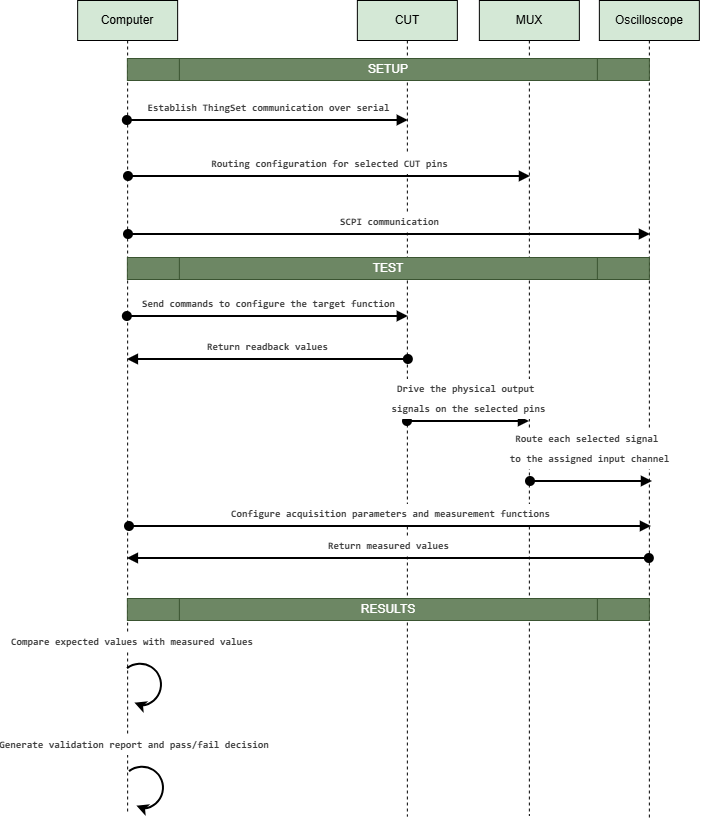

The diagram above was exported from draw.io. Its source (the exported page's mxGraphModel, read from the mxfile embedded in the PNG):
<mxGraphModel dx="1426" dy="-294" grid="1" gridSize="1" guides="1" tooltips="1" connect="1" arrows="1" fold="1" page="1" pageScale="1" pageWidth="827" pageHeight="1169" math="0" shadow="0">
  <root>
    <mxCell id="mF08Heu_opm-l0R-H4_E-0" />
    <mxCell id="mF08Heu_opm-l0R-H4_E-1" parent="mF08Heu_opm-l0R-H4_E-0" />
    <mxCell id="mF08Heu_opm-l0R-H4_E-66" parent="mF08Heu_opm-l0R-H4_E-1" style="shape=umlLifeline;perimeter=lifelinePerimeter;whiteSpace=wrap;html=1;container=1;dropTarget=0;collapsible=0;recursiveResize=0;outlineConnect=0;portConstraint=eastwest;newEdgeStyle={&quot;edgeStyle&quot;:&quot;elbowEdgeStyle&quot;,&quot;elbow&quot;:&quot;vertical&quot;,&quot;curved&quot;:0,&quot;rounded&quot;:0};fillColor=#D4E8D6;" value="Computer" vertex="1">
      <mxGeometry height="813" width="100" x="89.14" y="1207" as="geometry" />
    </mxCell>
    <mxCell id="mF08Heu_opm-l0R-H4_E-67" parent="mF08Heu_opm-l0R-H4_E-1" style="shape=umlLifeline;perimeter=lifelinePerimeter;whiteSpace=wrap;html=1;container=1;dropTarget=0;collapsible=0;recursiveResize=0;outlineConnect=0;portConstraint=eastwest;newEdgeStyle={&quot;edgeStyle&quot;:&quot;elbowEdgeStyle&quot;,&quot;elbow&quot;:&quot;vertical&quot;,&quot;curved&quot;:0,&quot;rounded&quot;:0};fillColor=#D4E8D6;" value="CUT" vertex="1">
      <mxGeometry height="816" width="100" x="368.86" y="1207" as="geometry" />
    </mxCell>
    <mxCell id="mF08Heu_opm-l0R-H4_E-68" parent="mF08Heu_opm-l0R-H4_E-1" style="shape=umlLifeline;perimeter=lifelinePerimeter;whiteSpace=wrap;html=1;container=1;dropTarget=0;collapsible=0;recursiveResize=0;outlineConnect=0;portConstraint=eastwest;newEdgeStyle={&quot;edgeStyle&quot;:&quot;elbowEdgeStyle&quot;,&quot;elbow&quot;:&quot;vertical&quot;,&quot;curved&quot;:0,&quot;rounded&quot;:0};fillColor=#D4E8D6;" value="MUX" vertex="1">
      <mxGeometry height="815" width="100" x="490.86" y="1207" as="geometry" />
    </mxCell>
    <mxCell id="mF08Heu_opm-l0R-H4_E-69" parent="mF08Heu_opm-l0R-H4_E-1" style="shape=umlLifeline;perimeter=lifelinePerimeter;whiteSpace=wrap;html=1;container=1;dropTarget=0;collapsible=0;recursiveResize=0;outlineConnect=0;portConstraint=eastwest;newEdgeStyle={&quot;edgeStyle&quot;:&quot;elbowEdgeStyle&quot;,&quot;elbow&quot;:&quot;vertical&quot;,&quot;curved&quot;:0,&quot;rounded&quot;:0};fillColor=#D4E8D6;" value="Oscilloscope" vertex="1">
      <mxGeometry height="818" width="100" x="610.86" y="1207" as="geometry" />
    </mxCell>
    <mxCell id="mF08Heu_opm-l0R-H4_E-70" edge="1" parent="mF08Heu_opm-l0R-H4_E-1" style="html=1;verticalAlign=bottom;startArrow=oval;startFill=1;endArrow=block;startSize=8;curved=0;rounded=0;strokeWidth=2;" value="&lt;div style=&quot;color: rgb(59, 59, 59); font-family: Consolas, &amp;quot;Courier New&amp;quot;, monospace; line-height: 19px; white-space-collapse: preserve;&quot;&gt;&lt;font style=&quot;font-size: 10px;&quot;&gt;&lt;b style=&quot;&quot;&gt;Establish ThingSet communication over serial&lt;/b&gt;&lt;/font&gt;&lt;/div&gt;">
      <mxGeometry relative="1" width="60" x="0.0005" as="geometry">
        <mxPoint as="offset" />
        <mxPoint x="138.86" y="1327" as="sourcePoint" />
        <mxPoint x="419.86" y="1327" as="targetPoint" />
      </mxGeometry>
    </mxCell>
    <mxCell id="mF08Heu_opm-l0R-H4_E-71" edge="1" parent="mF08Heu_opm-l0R-H4_E-1" style="html=1;verticalAlign=bottom;startArrow=oval;startFill=1;endArrow=block;startSize=8;curved=0;rounded=0;strokeWidth=2;" value="&lt;div style=&quot;color: rgb(59, 59, 59); font-family: Consolas, &amp;quot;Courier New&amp;quot;, monospace; line-height: 19px; white-space-collapse: preserve;&quot;&gt;&lt;font style=&quot;font-size: 10px;&quot;&gt;&lt;b&gt;SCPI communication&lt;/b&gt;&lt;/font&gt;&lt;/div&gt;">
      <mxGeometry relative="1" width="60" as="geometry">
        <Array as="points" />
        <mxPoint x="140" y="1441" as="sourcePoint" />
        <mxPoint x="662" y="1441" as="targetPoint" />
      </mxGeometry>
    </mxCell>
    <mxCell id="mF08Heu_opm-l0R-H4_E-72" parent="mF08Heu_opm-l0R-H4_E-1" style="shape=process;whiteSpace=wrap;html=1;backgroundOutline=1;fillColor=#6d8764;strokeColor=#3A5431;fontColor=#ffffff;" value="SETUP" vertex="1">
      <mxGeometry height="22" width="522" x="138.86" y="1265" as="geometry" />
    </mxCell>
    <mxCell id="mF08Heu_opm-l0R-H4_E-73" parent="mF08Heu_opm-l0R-H4_E-1" style="shape=process;whiteSpace=wrap;html=1;backgroundOutline=1;fillColor=#6d8764;fontColor=#ffffff;strokeColor=#3A5431;" value="TEST" vertex="1">
      <mxGeometry height="22" width="522" x="138.86" y="1464" as="geometry" />
    </mxCell>
    <mxCell id="mF08Heu_opm-l0R-H4_E-75" edge="1" parent="mF08Heu_opm-l0R-H4_E-1" style="html=1;verticalAlign=bottom;startArrow=oval;startFill=1;endArrow=block;startSize=8;curved=0;rounded=0;strokeWidth=2;" value="&lt;div style=&quot;color: rgb(59, 59, 59); font-family: Consolas, &amp;quot;Courier New&amp;quot;, monospace; line-height: 19px; white-space-collapse: preserve;&quot;&gt;&lt;div style=&quot;line-height: 19px;&quot;&gt;&lt;font style=&quot;font-size: 10px;&quot;&gt;&lt;b&gt;Send commands to configure the target function&lt;/b&gt;&lt;/font&gt;&lt;/div&gt;&lt;/div&gt;">
      <mxGeometry relative="1" width="60" x="0.0013" as="geometry">
        <mxPoint as="offset" />
        <mxPoint x="138.86" y="1523" as="sourcePoint" />
        <mxPoint x="419.86" y="1523" as="targetPoint" />
      </mxGeometry>
    </mxCell>
    <mxCell id="mF08Heu_opm-l0R-H4_E-76" edge="1" parent="mF08Heu_opm-l0R-H4_E-1" style="html=1;verticalAlign=bottom;startArrow=oval;startFill=1;endArrow=block;startSize=8;curved=0;rounded=0;strokeWidth=2;" value="&lt;div style=&quot;color: rgb(59, 59, 59); font-family: Consolas, &amp;quot;Courier New&amp;quot;, monospace; line-height: 19px; white-space-collapse: preserve;&quot;&gt;&lt;div style=&quot;line-height: 19px;&quot;&gt;&lt;font style=&quot;font-size: 10px;&quot;&gt;&lt;b&gt;Drive the physical output &lt;/b&gt;&lt;/font&gt;&lt;/div&gt;&lt;div style=&quot;line-height: 19px;&quot;&gt;&lt;font style=&quot;font-size: 10px;&quot;&gt;&lt;b&gt;signals on the selected pins&lt;/b&gt;&lt;/font&gt;&lt;/div&gt;&lt;/div&gt;">
      <mxGeometry relative="1" width="60" x="0.0009" as="geometry">
        <mxPoint as="offset" />
        <Array as="points" />
        <mxPoint x="419" y="1628" as="sourcePoint" />
        <mxPoint x="541" y="1628" as="targetPoint" />
      </mxGeometry>
    </mxCell>
    <mxCell id="mF08Heu_opm-l0R-H4_E-77" edge="1" parent="mF08Heu_opm-l0R-H4_E-1" style="html=1;verticalAlign=bottom;startArrow=oval;startFill=1;endArrow=block;startSize=8;curved=0;rounded=0;strokeWidth=2;" value="&lt;div style=&quot;color: rgb(59, 59, 59); font-family: Consolas, &amp;quot;Courier New&amp;quot;, monospace; line-height: 19px; white-space-collapse: preserve;&quot;&gt;&lt;div style=&quot;line-height: 19px;&quot;&gt;&lt;font style=&quot;font-size: 10px;&quot;&gt;&lt;b&gt;Configure acquisition parameters and measurement functions&lt;/b&gt;&lt;/font&gt;&lt;/div&gt;&lt;/div&gt;">
      <mxGeometry relative="1" width="60" as="geometry">
        <Array as="points" />
        <mxPoint x="141" y="1733" as="sourcePoint" />
        <mxPoint x="663" y="1733" as="targetPoint" />
      </mxGeometry>
    </mxCell>
    <mxCell id="mF08Heu_opm-l0R-H4_E-78" edge="1" parent="mF08Heu_opm-l0R-H4_E-1" style="html=1;verticalAlign=bottom;startArrow=oval;startFill=1;endArrow=block;startSize=8;curved=0;rounded=0;strokeWidth=2;" value="&lt;div style=&quot;color: rgb(59, 59, 59); font-family: Consolas, &amp;quot;Courier New&amp;quot;, monospace; line-height: 19px; white-space-collapse: preserve;&quot;&gt;&lt;div style=&quot;line-height: 19px;&quot;&gt;&lt;div style=&quot;line-height: 19px;&quot;&gt;&lt;font style=&quot;font-size: 10px;&quot;&gt;&lt;b&gt;Return readback values&lt;/b&gt;&lt;/font&gt;&lt;/div&gt;&lt;/div&gt;&lt;/div&gt;">
      <mxGeometry relative="1" width="60" x="0.0013" as="geometry">
        <mxPoint as="offset" />
        <mxPoint x="419.86" y="1566" as="sourcePoint" />
        <mxPoint x="138.86" y="1566" as="targetPoint" />
      </mxGeometry>
    </mxCell>
    <mxCell id="mF08Heu_opm-l0R-H4_E-79" edge="1" parent="mF08Heu_opm-l0R-H4_E-1" style="html=1;verticalAlign=bottom;startArrow=oval;startFill=1;endArrow=block;startSize=8;curved=0;rounded=0;strokeWidth=2;" value="&lt;div style=&quot;color: rgb(59, 59, 59); font-family: Consolas, &amp;quot;Courier New&amp;quot;, monospace; line-height: 19px; white-space-collapse: preserve;&quot;&gt;&lt;div style=&quot;line-height: 19px;&quot;&gt;&lt;div style=&quot;line-height: 19px;&quot;&gt;&lt;font style=&quot;font-size: 10px;&quot;&gt;&lt;b&gt;Route each selected signal &lt;/b&gt;&lt;/font&gt;&lt;/div&gt;&lt;div style=&quot;line-height: 19px;&quot;&gt;&lt;font style=&quot;font-size: 10px;&quot;&gt;&lt;b&gt;to the assigned input channel&lt;/b&gt;&lt;/font&gt;&lt;/div&gt;&lt;/div&gt;&lt;/div&gt;">
      <mxGeometry relative="1" width="60" x="-0.0328" y="10" as="geometry">
        <mxPoint as="offset" />
        <Array as="points" />
        <mxPoint x="542" y="1688" as="sourcePoint" />
        <mxPoint x="664" y="1688" as="targetPoint" />
      </mxGeometry>
    </mxCell>
    <mxCell id="mF08Heu_opm-l0R-H4_E-80" edge="1" parent="mF08Heu_opm-l0R-H4_E-1" style="html=1;verticalAlign=bottom;startArrow=oval;startFill=1;endArrow=block;startSize=8;curved=0;rounded=0;strokeWidth=2;" value="&lt;div style=&quot;color: rgb(59, 59, 59); font-family: Consolas, &amp;quot;Courier New&amp;quot;, monospace; line-height: 19px; white-space-collapse: preserve;&quot;&gt;&lt;div style=&quot;line-height: 19px;&quot;&gt;&lt;div style=&quot;line-height: 19px;&quot;&gt;&lt;font style=&quot;font-size: 10px;&quot;&gt;&lt;b&gt;Return measured values&lt;/b&gt;&lt;/font&gt;&lt;/div&gt;&lt;/div&gt;&lt;/div&gt;">
      <mxGeometry relative="1" width="60" as="geometry">
        <Array as="points" />
        <mxPoint x="660.86" y="1765" as="sourcePoint" />
        <mxPoint x="138.86" y="1765" as="targetPoint" />
      </mxGeometry>
    </mxCell>
    <mxCell id="mF08Heu_opm-l0R-H4_E-81" parent="mF08Heu_opm-l0R-H4_E-1" style="shape=process;whiteSpace=wrap;html=1;backgroundOutline=1;fillColor=#6d8764;fontColor=#ffffff;strokeColor=#3A5431;" value="RESULTS" vertex="1">
      <mxGeometry height="22" width="522" x="138.86" y="1805" as="geometry" />
    </mxCell>
    <mxCell id="mF08Heu_opm-l0R-H4_E-82" parent="mF08Heu_opm-l0R-H4_E-1" style="shape=mxgraph.basic.arc;html=1;startAngle=0.4166156460344192;endAngle=0.1;endArrow=classic;endFill=1;rotation=-195;strokeWidth=2;" value="" vertex="1">
      <mxGeometry height="50" width="50" x="128.86" y="1865" as="geometry" />
    </mxCell>
    <mxCell id="mF08Heu_opm-l0R-H4_E-83" parent="mF08Heu_opm-l0R-H4_E-1" style="text;html=1;whiteSpace=wrap;strokeColor=none;fillColor=none;align=center;verticalAlign=middle;rounded=0;" value="&lt;div style=&quot;color: rgb(59, 59, 59); background-color: rgb(255, 255, 255); font-family: Consolas, &amp;quot;Courier New&amp;quot;, monospace; line-height: 19px; white-space: pre;&quot;&gt;&lt;font style=&quot;font-size: 10px;&quot;&gt;&lt;b&gt;Compare expected values with measured values&lt;/b&gt;&lt;/font&gt;&lt;/div&gt;" vertex="1">
      <mxGeometry height="30" width="60" x="113.86" y="1833" as="geometry" />
    </mxCell>
    <mxCell id="mF08Heu_opm-l0R-H4_E-84" parent="mF08Heu_opm-l0R-H4_E-1" style="shape=mxgraph.basic.arc;html=1;startAngle=0.4166156460344192;endAngle=0.1;endArrow=classic;endFill=1;rotation=-195;strokeWidth=2;" value="" vertex="1">
      <mxGeometry height="50" width="50" x="130.86" y="1968" as="geometry" />
    </mxCell>
    <mxCell id="mF08Heu_opm-l0R-H4_E-85" parent="mF08Heu_opm-l0R-H4_E-1" style="text;html=1;whiteSpace=wrap;strokeColor=none;fillColor=none;align=center;verticalAlign=middle;rounded=0;" value="&lt;div style=&quot;color: rgb(59, 59, 59); background-color: rgb(255, 255, 255); font-family: Consolas, &amp;quot;Courier New&amp;quot;, monospace; line-height: 19px; white-space: pre;&quot;&gt;&lt;div style=&quot;line-height: 19px;&quot;&gt;&lt;font style=&quot;font-size: 10px;&quot;&gt;&lt;b&gt;Generate validation report and pass/fail decision&lt;/b&gt;&lt;/font&gt;&lt;/div&gt;&lt;/div&gt;" vertex="1">
      <mxGeometry height="30" width="60" x="115.86" y="1936" as="geometry" />
    </mxCell>
    <mxCell id="mF08Heu_opm-l0R-H4_E-86" edge="1" parent="mF08Heu_opm-l0R-H4_E-1" style="html=1;verticalAlign=bottom;startArrow=oval;startFill=1;endArrow=block;startSize=8;curved=0;rounded=0;strokeWidth=2;" value="&lt;div style=&quot;color: rgb(59, 59, 59); font-family: Consolas, &amp;quot;Courier New&amp;quot;, monospace; line-height: 19px; white-space-collapse: preserve;&quot;&gt;&lt;font style=&quot;font-size: 10px;&quot;&gt;&lt;b&gt;Routing configuration for selected CUT pins&lt;/b&gt;&lt;/font&gt;&lt;/div&gt;">
      <mxGeometry relative="1" width="60" x="0.0007" as="geometry">
        <mxPoint as="offset" />
        <Array as="points" />
        <mxPoint x="140" y="1383" as="sourcePoint" />
        <mxPoint x="542" y="1383" as="targetPoint" />
      </mxGeometry>
    </mxCell>
  </root>
</mxGraphModel>